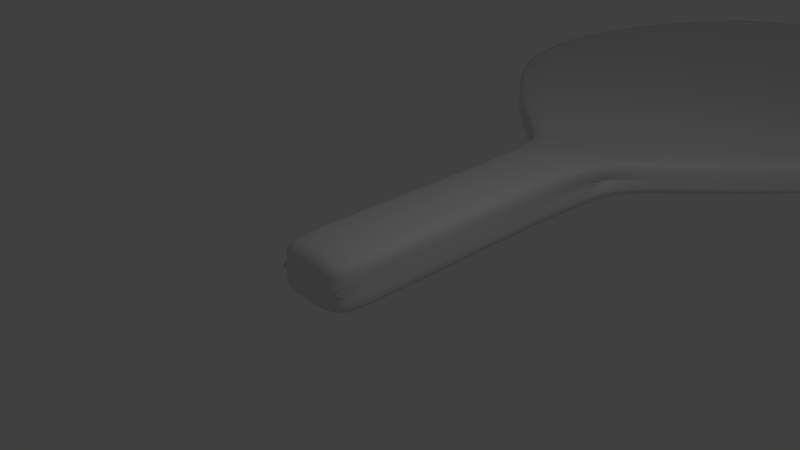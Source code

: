 # Source: Racket.blend  (saved by Blender 2.79.0; exported with 4.5.12 LTS)
import bpy
from mathutils import Matrix  # noqa: F401  (used for matrix-valued properties, if any)

bpy.ops.wm.read_factory_settings(use_empty=True)
scene = bpy.context.scene
scene.name = 'Scene'

# ---- collections
col_collection_1 = bpy.data.collections.new('Collection 1'); scene.collection.children.link(col_collection_1)

# ---- materials (node trees are filled in below, after node groups)
mat_material = bpy.data.materials.new('Material')
mat_material.alpha_threshold = 0.0
mat_material.use_transparent_shadow = False
mat_material.roughness = 0.5
mat_material.line_color = (0.0, 0.0, 0.0, 1.0)

# ---- material node trees

# ---- world
world_world = bpy.data.worlds.new('World'); scene.world = world_world
world_world.color = (0.05088, 0.05088, 0.05088)
world_world.use_sun_shadow = False
world_world.sun_shadow_jitter_overblur = 0.0
world_world.cycles.sampling_method = 'MANUAL'

# ---- cameras
cam_camera = bpy.data.cameras.new('Camera')
cam_camera.clip_end = 100.0
cam_camera.lens = 35.0
cam_camera.sensor_width = 32.0
cam_camera.sensor_height = 18.0
cam_camera.ortho_scale = 7.314
cam_camera.dof.focus_distance = 0.0
cam_camera.dof.aperture_fstop = 128.0

# ---- lights
light_lamp = bpy.data.lights.new('Lamp', 'POINT')
light_lamp.transmission_factor = 0.0
light_lamp.cutoff_distance = 30.0
light_lamp.energy = 100.0
light_lamp.shadow_buffer_clip_start = 1.001
light_lamp.shadow_soft_size = 0.1
light_lamp.shadow_maximum_resolution = 0.006
light_lamp.use_absolute_resolution = True

# ---- meshes
me_cube = bpy.data.meshes.new('Cube')
me_cube.from_pydata([(-0.5829, -1.0, 0.3419), (-0.5829, 1.0, 0.3419), (-1.0, 4.617, 0.2577), (-4.358, 7.698, 0.2577), (-4.358, 11.5, 0.2577), (-2.383, 14.82, 0.2577), (-0.5829, -1.0, 0.0), (-0.5829, 1.0, 0.0), (-1.0, 4.617, 0.0005308), (-4.358, 7.698, 0.0005308), (-4.358, 11.5, 0.0005308), (-2.383, 14.82, 0.0), (-0.5829, 4.024, 0.3419), (-0.5829, 4.024, 0.0), (2.384e-07, 1.0, 0.4392), (-5.364e-07, -1.0, 0.4392), (1.073e-06, 4.617, 0.2577), (1.907e-06, 7.698, 0.2577), (1.907e-06, 11.5, 0.2577), (1.907e-06, 15.47, 0.2577), (1.907e-06, 15.47, 0.0005308), (-2.98e-07, -1.0, 0.0005308), (9.537e-07, 4.024, 0.4392), (-3.605, 12.92, 0.2577), (-3.605, 12.92, 0.0), (0.0, 12.92, 0.2577)], [], [(14, 1, 0, 15), (21, 15, 0, 6), (6, 0, 1, 7), (13, 12, 2, 8), (9, 3, 4, 10), (8, 2, 3, 9), (24, 23, 5, 11), (19, 20, 11, 5), (7, 1, 12, 13), (1, 14, 22, 12), (3, 17, 18, 4), (23, 25, 19, 5), (2, 16, 17, 3), (12, 22, 16, 2), (4, 18, 25, 23), (10, 4, 23, 24)])
me_cube.polygons.foreach_set('use_smooth', [True] * 16)
_k = {(0, 6): 0.3451, (0, 15): 0.3451, (0, 1): 0.3451, (2, 16): 1.0, (1, 12): 0.3451, (2, 3): 0.61961, (3, 4): 0.61961, (5, 19): 0.61961, (4, 23): 0.61961, (8, 13): 0.3451, (6, 7): 0.3451, (6, 21): 0.3451, (2, 12): 0.3451, (7, 13): 0.3451, (5, 23): 0.61961}
me_cube.attributes.new('crease_edge', 'FLOAT', 'EDGE').data.foreach_set('value', [_k.get((min(e.vertices), max(e.vertices)), 0.0) for e in me_cube.edges])
me_cube.materials.append(mat_material)
me_cube.use_remesh_preserve_volume = False
me_cube.use_remesh_preserve_attributes = False
me_cube.use_mirror_vertex_groups = False
me_cube.update()

# ---- objects
ob_cube = bpy.data.objects.new('Cube', me_cube)
ob_lamp = bpy.data.objects.new('Lamp', light_lamp)
ob_camera = bpy.data.objects.new('Camera', cam_camera)

# ---- transforms, parenting, visibility, modifiers, constraints
ob_cube.location = (0.0, 0.0, 0.0)
ob_cube.lock_rotations_4d = False
ob_cube.empty_display_type = 'ARROWS'
ob_cube.lineart.crease_threshold = 0.0
_m = ob_cube.modifiers.new('Mirror', 'MIRROR')
_m.use_axis = (True, False, True)
_m.use_clip = True
_m = ob_cube.modifiers.new('Subsurf', 'SUBSURF')
_m.uv_smooth = 'PRESERVE_CORNERS'
_m.quality = 2
_m.levels = 3
_m.show_only_control_edges = False
ob_lamp.location = (4.076, 1.005, 5.904)
ob_lamp.rotation_euler = (0.6503, 0.05522, 1.866)
ob_lamp.lock_rotations_4d = False
ob_lamp.empty_display_type = 'ARROWS'
ob_lamp.color = (0.0, 0.0, 0.0, 0.0)
ob_lamp.lineart.crease_threshold = 0.0
ob_camera.location = (7.481, -6.508, 5.344)
ob_camera.rotation_euler = (1.109, 0.0, 0.8149)
ob_camera.lock_rotations_4d = False
ob_camera.empty_display_type = 'ARROWS'
ob_camera.color = (0.0, 0.0, 0.0, 0.0)
ob_camera.display_type = 'WIRE'
ob_camera.lineart.crease_threshold = 0.0

# ---- collection membership
col_collection_1.objects.link(ob_cube)
col_collection_1.objects.link(ob_lamp)
col_collection_1.objects.link(ob_camera)

# ---- scene / render settings (as saved in the file)
scene.camera = ob_camera
scene.frame_start = 1; scene.frame_end = 250; scene.frame_set(1)
scene.render.engine = 'BLENDER_EEVEE_NEXT'
scene.render.resolution_percentage = 50
scene.render.dither_intensity = 0.0
scene.cycles.use_denoising = False
scene.cycles.samples = 128
scene.cycles.sampling_pattern = 'TABULATED_SOBOL'
scene.cycles.use_adaptive_sampling = False
scene.cycles.use_light_tree = False
scene.cycles.blur_glossy = 0.0
scene.cycles.sample_clamp_indirect = 0.0
scene.view_settings.view_transform = 'Standard'
bpy.context.view_layer.update()
